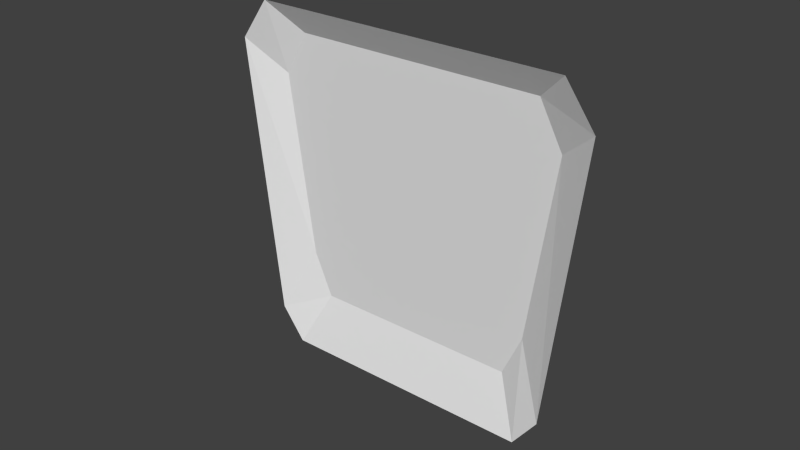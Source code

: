 # Source: Modul_Verkleidung_Seiten.blend  (saved by Blender 2.79.0; exported with 4.5.12 LTS)
import bpy
from mathutils import Matrix  # noqa: F401  (used for matrix-valued properties, if any)

bpy.ops.wm.read_factory_settings(use_empty=True)
scene = bpy.context.scene
scene.name = 'Scene'

# ---- collections
col_collection_12 = bpy.data.collections.new('Collection 12'); scene.collection.children.link(col_collection_12)

# ---- world
world_world = bpy.data.worlds.new('World'); scene.world = world_world
world_world.color = (0.05088, 0.05088, 0.05088)
world_world.use_sun_shadow = False
world_world.sun_shadow_jitter_overblur = 0.0
world_world.cycles.sampling_method = 'NONE'
world_world.cycles.sample_map_resolution = 256

# ---- meshes
me_circle_062 = bpy.data.meshes.new('Circle.062')
me_circle_062.from_pydata([(3.686, 2.872, 0.8606), (0.3136, 4.819, 4.038), (0.6438, 4.628, 0.8606), (3.727, 2.848, 4.5), (0.8817, 4.491, 0.5), (4.017, 2.681, 4.038), (0.6032, 4.652, 4.5), (3.448, 3.009, 0.5), (3.482, 3.221, 1.618), (0.7839, 4.778, 3.68), (1.048, 4.626, 1.618), (3.515, 3.202, 4.173), (1.238, 4.516, 1.125), (3.746, 3.068, 3.68), (1.016, 4.645, 4.173), (3.292, 3.33, 1.125)], [], [(3, 6, 14, 11), (4, 7, 15, 12), (15, 8, 13, 11, 14, 9, 10, 12), (1, 2, 10, 9), (5, 3, 11, 13), (2, 4, 12, 10), (0, 5, 13, 8), (6, 1, 9, 14), (7, 0, 8, 15)])
me_circle_062.use_remesh_preserve_volume = False
me_circle_062.use_remesh_preserve_attributes = False
me_circle_062.use_mirror_vertex_groups = False
me_circle_062.update()

# ---- objects
ob_verkleidungseiten = bpy.data.objects.new('VerkleidungSeiten', me_circle_062)

# ---- transforms, parenting, visibility, modifiers, constraints
ob_verkleidungseiten.location = (0.0, 0.0, 0.0)
ob_verkleidungseiten.rotation_euler = (0.0, -0.0, 0.5236)
ob_verkleidungseiten.lineart.crease_threshold = 0.0

# ---- collection membership
col_collection_12.objects.link(ob_verkleidungseiten)

# ---- scene / render settings (as saved in the file)
scene.frame_start = 1; scene.frame_end = 250; scene.frame_set(1)
scene.render.engine = 'BLENDER_EEVEE_NEXT'
scene.render.resolution_percentage = 50
scene.render.dither_intensity = 0.0
scene.cycles.use_denoising = False
scene.cycles.samples = 10
scene.cycles.sampling_pattern = 'TABULATED_SOBOL'
scene.cycles.light_sampling_threshold = 0.0
scene.cycles.use_adaptive_sampling = False
scene.cycles.use_light_tree = False
scene.cycles.blur_glossy = 0.0
scene.cycles.pixel_filter_type = 'GAUSSIAN'
scene.cycles.sample_clamp_indirect = 0.0
scene.view_settings.view_transform = 'Standard'
bpy.context.view_layer.update()

# ---- added for rendering (the .blend has no active camera and no usable light): camera, sun
cam_auto = bpy.data.cameras.new('AutoCamera')
cam_auto.lens = 50.0
cam_auto.sensor_width = 36.0
cam_auto.clip_end = 1000.0
ob_auto_camera = bpy.data.objects.new('AutoCamera', cam_auto)
scene.collection.objects.link(ob_auto_camera)
ob_auto_camera.location = (6.4097, -3.36151, 7.62776)
ob_auto_camera.rotation_euler = (1.09748, -7.21219e-08, 0.694738)
scene.camera = ob_auto_camera
light_auto_sun = bpy.data.lights.new('AutoSun', 'SUN')
light_auto_sun.energy = 3.0
light_auto_sun.angle = 0.0523599
ob_auto_sun = bpy.data.objects.new('AutoSun', light_auto_sun)
scene.collection.objects.link(ob_auto_sun)
ob_auto_sun.rotation_euler = (0.872665, 0.174533, 0.523599)
bpy.context.view_layer.update()
